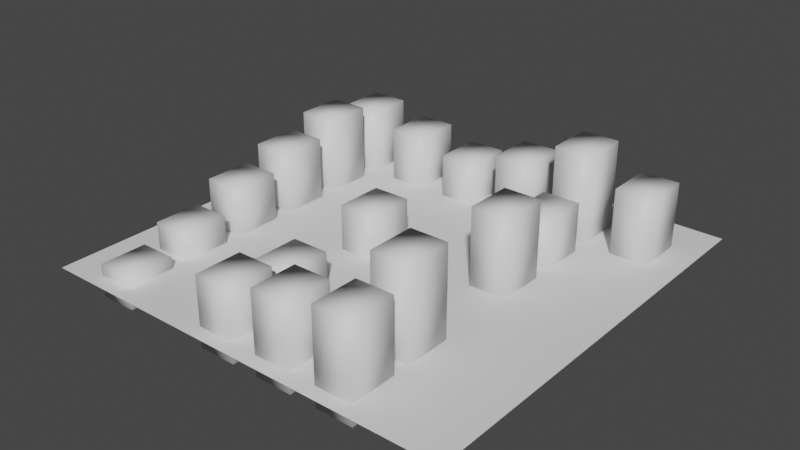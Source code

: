 # Source: PathRoomModel.blend  (saved by Blender 2.92.15; exported with 4.5.12 LTS)
import bpy
from mathutils import Matrix  # noqa: F401  (used for matrix-valued properties, if any)

bpy.ops.wm.read_factory_settings(use_empty=True)
scene = bpy.context.scene
scene.name = 'Scene'

# ---- collections
col_collection = bpy.data.collections.new('Collection'); scene.collection.children.link(col_collection)

# ---- materials (node trees are filled in below, after node groups)
mat_floor = bpy.data.materials.new('Floor')
mat_floor.use_transparent_shadow = False
mat_lava = bpy.data.materials.new('Lava')
mat_lava.use_transparent_shadow = False

# ---- material node trees
mat_floor.use_nodes = True; mat_floor.node_tree.nodes.clear()
_N = mat_floor.node_tree.nodes; _L = mat_floor.node_tree.links
n0 = _N.new('ShaderNodeBsdfPrincipled'); n0.name = 'Principled BSDF'; n0.location = (10, 300)
n0.distribution = 'GGX'
n0.subsurface_method = 'BURLEY'
n0.inputs[3].default_value = 1.45
n0.inputs[27].default_value = (0.0, 0.0, 0.0, 1.0)
n0.inputs[28].default_value = 1.0
n1 = _N.new('ShaderNodeOutputMaterial'); n1.name = 'Material Output'; n1.location = (300, 300)
_L.new(n0.outputs[0], n1.inputs[0])
n1.is_active_output = True
mat_lava.use_nodes = True; mat_lava.node_tree.nodes.clear()
_N = mat_lava.node_tree.nodes; _L = mat_lava.node_tree.links
n0 = _N.new('ShaderNodeBsdfPrincipled'); n0.name = 'Principled BSDF'; n0.location = (10, 300)
n0.distribution = 'GGX'
n0.subsurface_method = 'BURLEY'
n0.inputs[3].default_value = 1.45
n0.inputs[27].default_value = (0.0, 0.0, 0.0, 1.0)
n0.inputs[28].default_value = 1.0
n1 = _N.new('ShaderNodeOutputMaterial'); n1.name = 'Material Output'; n1.location = (300, 300)
_L.new(n0.outputs[0], n1.inputs[0])
n1.is_active_output = True

# ---- world
world_world = bpy.data.worlds.new('World'); scene.world = world_world
world_world.use_nodes = True; world_world.node_tree.nodes.clear()
_N = world_world.node_tree.nodes; _L = world_world.node_tree.links
n0 = _N.new('ShaderNodeOutputWorld'); n0.name = 'World Output'; n0.location = (300, 300)
n1 = _N.new('ShaderNodeBackground'); n1.name = 'Background'; n1.location = (10, 300)
n1.inputs[0].default_value = (0.05088, 0.05088, 0.05088, 1.0)
_L.new(n1.outputs[0], n0.inputs[0])
n0.is_active_output = True
world_world.color = (0.05088, 0.05088, 0.05088)
world_world.use_sun_shadow = False
world_world.sun_shadow_jitter_overblur = 0.0

# ---- meshes
me_mesh = bpy.data.meshes.new('Mesh')
me_mesh.from_pydata([(4.198, 28.5, -3.197), (4.198, 28.5, 14.15), (12.97, 28.5, -3.197), (12.97, 28.5, 14.15), (12.97, 39.71, -3.197), (12.97, 39.71, 14.15), (4.198, 39.71, -3.197), (4.198, 39.71, 14.15)], [], [(2, 3, 1, 0), (4, 5, 3, 2), (6, 7, 5, 4), (0, 1, 7, 6), (3, 5, 7, 1), (4, 2, 0, 6)])
me_mesh.polygons.foreach_set('use_smooth', [True] * 6)
_uv = me_mesh.uv_layers.new(name='UVW')
_uv.uv.foreach_set('vector', [1.584, 0.9189, 1.584, 1.206, 1.438, 1.206, 1.438, 0.9189, 1.318, 0.914, 1.031, 0.914, 1.031, 0.7282, 1.318, 0.7282, 1.6, 0.2546, 1.6, 0.5421, 1.455, 0.5421, 1.455, 0.2546, 1.338, -0.8118, 1.051, -0.8118, 1.051, -0.9975, 1.338, -0.9975, -0.6942, 1.953, -0.6942, 1.767, -0.5487, 1.767, -0.5487, 1.953, 1.733, 1.807, 1.733, 1.621, 1.878, 1.621, 1.878, 1.807])
me_mesh.materials.append(mat_floor)
me_mesh.use_remesh_fix_poles = True
me_mesh.use_remesh_preserve_attributes = False
me_mesh.use_mirror_vertex_groups = False
me_mesh.update()
me_mesh.normals_split_custom_set([tuple(v) for v in zip(*[iter([0.5774, -0.5774, -0.5774, 0.5774, -0.5774, 0.5774, -0.5774, -0.5774, 0.5774, -0.5774, -0.5774, -0.5774, 0.5774, 0.5774, -0.5774, 0.5774, 0.5774, 0.5774, 0.5774, -0.5774, 0.5774, 0.5774, -0.5774, -0.5774, -0.5774, 0.5774, -0.5774, -0.5774, 0.5774, 0.5774, 0.5774, 0.5774, 0.5774, 0.5774, 0.5774, -0.5774, -0.5774, -0.5774, -0.5774, -0.5774, -0.5774, 0.5774, -0.5774, 0.5774, 0.5774, -0.5774, 0.5774, -0.5774, 0.5774, -0.5774, 0.5774, 0.5774, 0.5774, 0.5774, -0.5774, 0.5774, 0.5774, -0.5774, -0.5774, 0.5774, 0.5774, 0.5774, -0.5774, 0.5774, -0.5774, -0.5774, -0.5774, -0.5774, -0.5774, -0.5774, 0.5774, -0.5774])] * 3)])
me_mesh_001 = bpy.data.meshes.new('Mesh.001')
me_mesh_001.from_pydata([(-10.65, -6.553, -7.317), (-10.65, -6.553, 10.38), (-1.874, -6.553, -7.317), (-1.874, -6.553, 10.38), (-1.874, 4.651, -7.317), (-1.874, 4.651, 10.38), (-10.65, 4.651, -7.317), (-10.65, 4.651, 10.38)], [], [(2, 3, 1, 0), (4, 5, 3, 2), (6, 7, 5, 4), (0, 1, 7, 6), (3, 5, 7, 1), (4, 2, 0, 6)])
me_mesh_001.polygons.foreach_set('use_smooth', [True] * 6)
_uv = me_mesh_001.uv_layers.new(name='UVW')
_uv.uv.foreach_set('vector', [0.9626, 1.556, 0.6693, 1.556, 0.6693, 1.41, 0.9626, 1.41, 1.304, -0.04854, 1.01, -0.04854, 1.01, -0.2343, 1.304, -0.2343, 1.581, 1.426, 1.288, 1.426, 1.288, 1.28, 1.581, 1.28, 1.196, -0.04362, 1.196, 0.2496, 1.01, 0.2496, 1.01, -0.04362, 1.733, 1.616, 1.733, 1.431, 1.878, 1.431, 1.878, 1.616, 1.751, 0.4452, 1.751, 0.6309, 1.605, 0.6309, 1.605, 0.4452])
me_mesh_001.materials.append(mat_floor)
me_mesh_001.use_remesh_fix_poles = True
me_mesh_001.use_remesh_preserve_attributes = False
me_mesh_001.use_mirror_vertex_groups = False
me_mesh_001.update()
me_mesh_001.normals_split_custom_set([tuple(v) for v in zip(*[iter([0.5774, -0.5774, -0.5774, 0.5774, -0.5774, 0.5774, -0.5774, -0.5774, 0.5774, -0.5774, -0.5774, -0.5774, 0.5774, 0.5774, -0.5774, 0.5774, 0.5774, 0.5774, 0.5774, -0.5774, 0.5774, 0.5774, -0.5774, -0.5774, -0.5774, 0.5774, -0.5774, -0.5774, 0.5774, 0.5774, 0.5774, 0.5774, 0.5774, 0.5774, 0.5774, -0.5774, -0.5774, -0.5774, -0.5774, -0.5774, -0.5774, 0.5774, -0.5774, 0.5774, 0.5774, -0.5774, 0.5774, -0.5774, 0.5774, -0.5774, 0.5774, 0.5774, 0.5774, 0.5774, -0.5774, 0.5774, 0.5774, -0.5774, -0.5774, 0.5774, 0.5774, 0.5774, -0.5774, 0.5774, -0.5774, -0.5774, -0.5774, -0.5774, -0.5774, -0.5774, 0.5774, -0.5774])] * 3)])
me_mesh_002 = bpy.data.meshes.new('Mesh.002')
me_mesh_002.from_pydata([(19.48, 13.49, -5.08), (19.48, 13.49, 11.28), (28.26, 13.49, -5.08), (28.26, 13.49, 11.28), (28.26, 24.69, -5.08), (28.26, 24.69, 11.28), (19.48, 24.69, -5.08), (19.48, 24.69, 11.28)], [], [(2, 3, 1, 0), (4, 5, 3, 2), (6, 7, 5, 4), (0, 1, 7, 6), (3, 5, 7, 1), (4, 2, 0, 6)])
me_mesh_002.polygons.foreach_set('use_smooth', [True] * 6)
_uv = me_mesh_002.uv_layers.new(name='UVW')
_uv.uv.foreach_set('vector', [1.607, -0.6156, 1.607, -0.3445, 1.462, -0.3445, 1.462, -0.6156, 1.051, -0.8069, 1.322, -0.8069, 1.322, -0.6212, 1.051, -0.6212, 1.602, -0.04362, 1.602, 0.2275, 1.456, 0.2275, 1.456, -0.04362, -0.9931, 1.195, -0.722, 1.195, -0.722, 1.381, -0.9931, 1.381, 1.582, 1.838, 1.582, 1.653, 1.728, 1.653, 1.728, 1.838, -0.0008638, 1.197, -0.0008638, 1.382, -0.1463, 1.382, -0.1463, 1.197])
me_mesh_002.materials.append(mat_floor)
me_mesh_002.use_remesh_fix_poles = True
me_mesh_002.use_remesh_preserve_attributes = False
me_mesh_002.use_mirror_vertex_groups = False
me_mesh_002.update()
me_mesh_002.normals_split_custom_set([tuple(v) for v in zip(*[iter([0.5774, -0.5774, -0.5774, 0.5774, -0.5774, 0.5774, -0.5774, -0.5774, 0.5774, -0.5774, -0.5774, -0.5774, 0.5774, 0.5774, -0.5774, 0.5774, 0.5774, 0.5774, 0.5774, -0.5774, 0.5774, 0.5774, -0.5774, -0.5774, -0.5774, 0.5774, -0.5774, -0.5774, 0.5774, 0.5774, 0.5774, 0.5774, 0.5774, 0.5774, 0.5774, -0.5774, -0.5774, -0.5774, -0.5774, -0.5774, -0.5774, 0.5774, -0.5774, 0.5774, 0.5774, -0.5774, 0.5774, -0.5774, 0.5774, -0.5774, 0.5774, 0.5774, 0.5774, 0.5774, -0.5774, 0.5774, 0.5774, -0.5774, -0.5774, 0.5774, 0.5774, 0.5774, -0.5774, 0.5774, -0.5774, -0.5774, -0.5774, -0.5774, -0.5774, -0.5774, 0.5774, -0.5774])] * 3)])
me_mesh_003 = bpy.data.meshes.new('Mesh.003')
me_mesh_003.from_pydata([(19.48, -31.66, -5.232), (19.48, -31.66, 20.5), (28.26, -31.66, -5.232), (28.26, -31.66, 20.5), (28.26, -20.45, -5.232), (28.26, -20.45, 20.5), (19.48, -20.45, -5.232), (19.48, -20.45, 20.5)], [], [(2, 3, 1, 0), (4, 5, 3, 2), (6, 7, 5, 4), (0, 1, 7, 6), (3, 5, 7, 1), (4, 2, 0, 6)])
me_mesh_003.polygons.foreach_set('use_smooth', [True] * 6)
_uv = me_mesh_003.uv_layers.new(name='UVW')
_uv.uv.foreach_set('vector', [0.3422, 1.091, 0.3422, 0.6649, 0.4877, 0.6649, 0.4877, 1.091, 0.8551, -0.9975, 0.8551, -0.571, 0.6693, -0.571, 0.6693, -0.9975, 1.005, -0.6156, 1.005, -0.1891, 0.86, -0.1891, 0.86, -0.6156, 0.6693, 0.7233, 0.6693, 0.2968, 0.8551, 0.2968, 0.8551, 0.7233, 1.737, 1.423, 1.737, 1.237, 1.882, 1.237, 1.882, 1.423, 1.734, 0.9189, 1.734, 1.105, 1.589, 1.105, 1.589, 0.9189])
me_mesh_003.materials.append(mat_floor)
me_mesh_003.use_remesh_fix_poles = True
me_mesh_003.use_remesh_preserve_attributes = False
me_mesh_003.use_mirror_vertex_groups = False
me_mesh_003.update()
me_mesh_003.normals_split_custom_set([tuple(v) for v in zip(*[iter([0.5774, -0.5774, -0.5774, 0.5774, -0.5774, 0.5774, -0.5774, -0.5774, 0.5774, -0.5774, -0.5774, -0.5774, 0.5774, 0.5774, -0.5774, 0.5774, 0.5774, 0.5774, 0.5774, -0.5774, 0.5774, 0.5774, -0.5774, -0.5774, -0.5774, 0.5774, -0.5774, -0.5774, 0.5774, 0.5774, 0.5774, 0.5774, 0.5774, 0.5774, 0.5774, -0.5774, -0.5774, -0.5774, -0.5774, -0.5774, -0.5774, 0.5774, -0.5774, 0.5774, 0.5774, -0.5774, 0.5774, -0.5774, 0.5774, -0.5774, 0.5774, 0.5774, 0.5774, 0.5774, -0.5774, 0.5774, 0.5774, -0.5774, -0.5774, 0.5774, 0.5774, 0.5774, -0.5774, 0.5774, -0.5774, -0.5774, -0.5774, -0.5774, -0.5774, -0.5774, 0.5774, -0.5774])] * 3)])
me_mesh_004 = bpy.data.meshes.new('Mesh.004')
me_mesh_004.from_pydata([(-10.65, -31.75, -5.023), (-10.65, -31.75, 8.083), (-1.874, -31.75, -5.023), (-1.874, -31.75, 8.083), (-1.874, -20.55, -5.023), (-1.874, -20.55, 8.083), (-10.65, -20.55, -5.023), (-10.65, -20.55, 8.083)], [], [(2, 3, 1, 0), (4, 5, 3, 2), (6, 7, 5, 4), (0, 1, 7, 6), (3, 5, 7, 1), (4, 2, 0, 6)])
me_mesh_004.polygons.foreach_set('use_smooth', [True] * 6)
_uv = me_mesh_004.uv_layers.new(name='UVW')
_uv.uv.foreach_set('vector', [0.6693, 1.561, 0.8866, 1.561, 0.8866, 1.706, 0.6693, 1.706, 1.56, -0.8118, 1.343, -0.8118, 1.343, -0.9975, 1.56, -0.9975, 1.728, 1.431, 1.728, 1.648, 1.582, 1.648, 1.582, 1.431, -0.6942, 1.386, -0.477, 1.386, -0.477, 1.572, -0.6942, 1.572, 1.843, -0.1131, 1.843, -0.2988, 1.989, -0.2988, 1.989, -0.1131, 1.762, -0.4299, 1.762, -0.6156, 1.908, -0.6156, 1.908, -0.4299])
me_mesh_004.materials.append(mat_floor)
me_mesh_004.use_remesh_fix_poles = True
me_mesh_004.use_remesh_preserve_attributes = False
me_mesh_004.use_mirror_vertex_groups = False
me_mesh_004.update()
me_mesh_004.normals_split_custom_set([tuple(v) for v in zip(*[iter([0.5774, -0.5774, -0.5774, 0.5774, -0.5774, 0.5774, -0.5774, -0.5774, 0.5774, -0.5774, -0.5774, -0.5774, 0.5774, 0.5774, -0.5774, 0.5774, 0.5774, 0.5774, 0.5774, -0.5774, 0.5774, 0.5774, -0.5774, -0.5774, -0.5774, 0.5774, -0.5774, -0.5774, 0.5774, 0.5774, 0.5774, 0.5774, 0.5774, 0.5774, 0.5774, -0.5774, -0.5774, -0.5774, -0.5774, -0.5774, -0.5774, 0.5774, -0.5774, 0.5774, 0.5774, -0.5774, 0.5774, -0.5774, 0.5774, -0.5774, 0.5774, 0.5774, 0.5774, 0.5774, -0.5774, 0.5774, 0.5774, -0.5774, -0.5774, 0.5774, 0.5774, 0.5774, -0.5774, 0.5774, -0.5774, -0.5774, -0.5774, -0.5774, -0.5774, -0.5774, 0.5774, -0.5774])] * 3)])
me_mesh_005 = bpy.data.meshes.new('Mesh.005')
me_mesh_005.from_pydata([(-10.56, -46.71, -5.016), (-10.56, -46.71, 11.27), (-1.779, -46.71, -5.016), (-1.779, -46.71, 11.27), (-1.779, -35.51, -5.016), (-1.779, -35.51, 11.27), (-10.56, -35.51, -5.016), (-10.56, -35.51, 11.27)], [], [(2, 3, 1, 0), (4, 5, 3, 2), (6, 7, 5, 4), (0, 1, 7, 6), (3, 5, 7, 1), (4, 2, 0, 6)])
me_mesh_005.polygons.foreach_set('use_smooth', [True] * 6)
_uv = me_mesh_005.uv_layers.new(name='UVW')
_uv.uv.foreach_set('vector', [0.6121, 1.623, 0.3422, 1.623, 0.3422, 1.478, 0.6121, 1.478, -0.4212, 1.197, -0.1513, 1.197, -0.1513, 1.382, -0.4212, 1.382, 0.2753, 1.663, 0.005398, 1.663, 0.005398, 1.518, 0.2753, 1.518, -0.717, 1.195, -0.4472, 1.195, -0.4472, 1.381, -0.717, 1.381, 1.771, -0.6212, 1.771, -0.8069, 1.917, -0.8069, 1.917, -0.6212, 1.037, 1.561, 1.037, 1.746, 0.8915, 1.746, 0.8915, 1.561])
me_mesh_005.materials.append(mat_floor)
me_mesh_005.use_remesh_fix_poles = True
me_mesh_005.use_remesh_preserve_attributes = False
me_mesh_005.use_mirror_vertex_groups = False
me_mesh_005.update()
me_mesh_005.normals_split_custom_set([tuple(v) for v in zip(*[iter([0.5774, -0.5774, -0.5774, 0.5774, -0.5774, 0.5774, -0.5774, -0.5774, 0.5774, -0.5774, -0.5774, -0.5774, 0.5774, 0.5774, -0.5774, 0.5774, 0.5774, 0.5774, 0.5774, -0.5774, 0.5774, 0.5774, -0.5774, -0.5774, -0.5774, 0.5774, -0.5774, -0.5774, 0.5774, 0.5774, 0.5774, 0.5774, 0.5774, 0.5774, 0.5774, -0.5774, -0.5774, -0.5774, -0.5774, -0.5774, -0.5774, 0.5774, -0.5774, 0.5774, 0.5774, -0.5774, 0.5774, -0.5774, 0.5774, -0.5774, 0.5774, 0.5774, 0.5774, 0.5774, -0.5774, 0.5774, 0.5774, -0.5774, -0.5774, 0.5774, 0.5774, 0.5774, -0.5774, 0.5774, -0.5774, -0.5774, -0.5774, -0.5774, -0.5774, -0.5774, 0.5774, -0.5774])] * 3)])
me_mesh_006 = bpy.data.meshes.new('Mesh.006')
me_mesh_006.from_pydata([(4.457, -46.71, -5.019), (4.457, -46.71, 13.98), (13.23, -46.71, -5.019), (13.23, -46.71, 13.98), (13.23, -35.51, -5.019), (13.23, -35.51, 13.98), (4.457, -35.51, -5.019), (4.457, -35.51, 13.98)], [], [(2, 3, 1, 0), (4, 5, 3, 2), (6, 7, 5, 4), (0, 1, 7, 6), (3, 5, 7, 1), (4, 2, 0, 6)])
me_mesh_006.polygons.foreach_set('use_smooth', [True] * 6)
_uv = me_mesh_006.uv_layers.new(name='UVW')
_uv.uv.foreach_set('vector', [0.3203, 1.513, 0.005398, 1.513, 0.005398, 1.367, 0.3203, 1.367, 0.9843, 1.105, 0.6693, 1.105, 0.6693, 0.9189, 0.9843, 0.9189, 1.457, -0.6156, 1.457, -0.3007, 1.311, -0.3007, 1.311, -0.6156, 0.3373, 1.212, 0.02236, 1.212, 0.02236, 1.026, 0.3373, 1.026, 0.1558, 1.854, 0.1558, 1.668, 0.3013, 1.668, 0.3013, 1.854, 0.4877, 1.628, 0.4877, 1.814, 0.3422, 1.814, 0.3422, 1.628])
me_mesh_006.materials.append(mat_floor)
me_mesh_006.use_remesh_fix_poles = True
me_mesh_006.use_remesh_preserve_attributes = False
me_mesh_006.use_mirror_vertex_groups = False
me_mesh_006.update()
me_mesh_006.normals_split_custom_set([tuple(v) for v in zip(*[iter([0.5774, -0.5774, -0.5774, 0.5774, -0.5774, 0.5774, -0.5774, -0.5774, 0.5774, -0.5774, -0.5774, -0.5774, 0.5774, 0.5774, -0.5774, 0.5774, 0.5774, 0.5774, 0.5774, -0.5774, 0.5774, 0.5774, -0.5774, -0.5774, -0.5774, 0.5774, -0.5774, -0.5774, 0.5774, 0.5774, 0.5774, 0.5774, 0.5774, 0.5774, 0.5774, -0.5774, -0.5774, -0.5774, -0.5774, -0.5774, -0.5774, 0.5774, -0.5774, 0.5774, 0.5774, -0.5774, 0.5774, -0.5774, 0.5774, -0.5774, 0.5774, 0.5774, 0.5774, 0.5774, -0.5774, 0.5774, 0.5774, -0.5774, -0.5774, 0.5774, 0.5774, 0.5774, -0.5774, 0.5774, -0.5774, -0.5774, -0.5774, -0.5774, -0.5774, -0.5774, 0.5774, -0.5774])] * 3)])
me_mesh_007 = bpy.data.meshes.new('Mesh.007')
me_mesh_007.from_pydata([(19.48, -46.71, -4.964), (19.48, -46.71, 16.54), (28.26, -46.71, -4.964), (28.26, -46.71, 16.54), (28.26, -35.51, -4.964), (28.26, -35.51, 16.54), (19.48, -35.51, -4.964), (19.48, -35.51, 16.54)], [], [(2, 3, 1, 0), (4, 5, 3, 2), (6, 7, 5, 4), (0, 1, 7, 6), (3, 5, 7, 1), (4, 2, 0, 6)])
me_mesh_007.polygons.foreach_set('use_smooth', [True] * 6)
_uv = me_mesh_007.uv_layers.new(name='UVW')
_uv.uv.foreach_set('vector', [1.306, -0.6156, 1.306, -0.2593, 1.161, -0.2593, 1.161, -0.6156, 0.3373, 0.6649, 0.3373, 1.021, 0.1516, 1.021, 0.1516, 0.6649, 1.434, 0.9189, 1.434, 1.275, 1.288, 1.275, 1.288, 0.9189, 0.6693, 0.7282, 1.026, 0.7282, 1.026, 0.914, 0.6693, 0.914, 1.739, 1.105, 1.739, 0.9189, 1.885, 0.9189, 1.885, 1.105, 1.751, 0.2546, 1.751, 0.4403, 1.605, 0.4403, 1.605, 0.2546])
me_mesh_007.materials.append(mat_floor)
me_mesh_007.use_remesh_fix_poles = True
me_mesh_007.use_remesh_preserve_attributes = False
me_mesh_007.use_mirror_vertex_groups = False
me_mesh_007.update()
me_mesh_007.normals_split_custom_set([tuple(v) for v in zip(*[iter([0.5774, -0.5774, -0.5774, 0.5774, -0.5774, 0.5774, -0.5774, -0.5774, 0.5774, -0.5774, -0.5774, -0.5774, 0.5774, 0.5774, -0.5774, 0.5774, 0.5774, 0.5774, 0.5774, -0.5774, 0.5774, 0.5774, -0.5774, -0.5774, -0.5774, 0.5774, -0.5774, -0.5774, 0.5774, 0.5774, 0.5774, 0.5774, 0.5774, 0.5774, 0.5774, -0.5774, -0.5774, -0.5774, -0.5774, -0.5774, -0.5774, 0.5774, -0.5774, 0.5774, 0.5774, -0.5774, 0.5774, -0.5774, 0.5774, -0.5774, 0.5774, 0.5774, 0.5774, 0.5774, -0.5774, 0.5774, 0.5774, -0.5774, -0.5774, 0.5774, 0.5774, 0.5774, -0.5774, 0.5774, -0.5774, -0.5774, -0.5774, -0.5774, -0.5774, -0.5774, 0.5774, -0.5774])] * 3)])
me_mesh_008 = bpy.data.meshes.new('Mesh.008')
me_mesh_008.from_pydata([(19.48, -1.543, -5.074), (19.48, -1.543, 17.67), (28.26, -1.543, -5.074), (28.26, -1.543, 17.67), (28.26, 9.661, -5.074), (28.26, 9.661, 17.67), (19.48, 9.661, -5.074), (19.48, 9.661, 17.67)], [], [(2, 3, 1, 0), (4, 5, 3, 2), (6, 7, 5, 4), (0, 1, 7, 6), (3, 5, 7, 1), (4, 2, 0, 6)])
me_mesh_008.polygons.foreach_set('use_smooth', [True] * 6)
_uv = me_mesh_008.uv_layers.new(name='UVW')
_uv.uv.foreach_set('vector', [-0.04414, 1.192, -0.4212, 1.192, -0.4212, 1.046, -0.04414, 1.046, -0.9931, 0.6649, -0.6161, 0.6649, -0.6161, 0.8506, -0.9931, 0.8506, 1.046, 1.255, 0.6693, 1.255, 0.6693, 1.11, 1.046, 1.11, 1.046, -0.9975, 1.046, -0.6205, 0.86, -0.6205, 0.86, -0.9975, 1.565, -0.8118, 1.565, -0.9975, 1.711, -0.9975, 1.711, -0.8118, 1.434, 1.581, 1.434, 1.767, 1.288, 1.767, 1.288, 1.581])
me_mesh_008.materials.append(mat_floor)
me_mesh_008.use_remesh_fix_poles = True
me_mesh_008.use_remesh_preserve_attributes = False
me_mesh_008.use_mirror_vertex_groups = False
me_mesh_008.update()
me_mesh_008.normals_split_custom_set([tuple(v) for v in zip(*[iter([0.5774, -0.5774, -0.5774, 0.5774, -0.5774, 0.5774, -0.5774, -0.5774, 0.5774, -0.5774, -0.5774, -0.5774, 0.5774, 0.5774, -0.5774, 0.5774, 0.5774, 0.5774, 0.5774, -0.5774, 0.5774, 0.5774, -0.5774, -0.5774, -0.5774, 0.5774, -0.5774, -0.5774, 0.5774, 0.5774, 0.5774, 0.5774, 0.5774, 0.5774, 0.5774, -0.5774, -0.5774, -0.5774, -0.5774, -0.5774, -0.5774, 0.5774, -0.5774, 0.5774, 0.5774, -0.5774, 0.5774, -0.5774, 0.5774, -0.5774, 0.5774, 0.5774, 0.5774, 0.5774, -0.5774, 0.5774, 0.5774, -0.5774, -0.5774, 0.5774, 0.5774, 0.5774, -0.5774, 0.5774, -0.5774, -0.5774, -0.5774, -0.5774, -0.5774, -0.5774, 0.5774, -0.5774])] * 3)])
me_mesh_009 = bpy.data.meshes.new('Mesh.009')
me_mesh_009.from_pydata([(34.36, 28.5, -5.005), (34.36, 28.5, 15.02), (43.13, 28.5, -5.005), (43.13, 28.5, 15.02), (43.13, 39.71, -5.005), (43.13, 39.71, 15.02), (34.36, 39.71, -5.005), (34.36, 39.71, 15.02)], [], [(2, 3, 1, 0), (4, 5, 3, 2), (6, 7, 5, 4), (0, 1, 7, 6), (3, 5, 7, 1), (4, 2, 0, 6)])
me_mesh_009.polygons.foreach_set('use_smooth', [True] * 6)
_uv = me_mesh_009.uv_layers.new(name='UVW')
_uv.uv.foreach_set('vector', [1.001, 1.405, 0.6693, 1.405, 0.6693, 1.26, 1.001, 1.26, -0.4261, 0.8555, -0.4261, 1.187, -0.6118, 1.187, -0.6118, 0.8555, 0.3373, 1.362, 0.005398, 1.362, 0.005398, 1.217, 0.3373, 1.217, -0.4212, 0.8555, -0.08927, 0.8555, -0.08927, 1.041, -0.4212, 1.041, 0.8915, 1.937, 0.8915, 1.751, 1.037, 1.751, 1.037, 1.937, 1.707, 0.8494, 1.707, 0.6637, 1.853, 0.6637, 1.853, 0.8494])
me_mesh_009.materials.append(mat_floor)
me_mesh_009.use_remesh_fix_poles = True
me_mesh_009.use_remesh_preserve_attributes = False
me_mesh_009.use_mirror_vertex_groups = False
me_mesh_009.update()
me_mesh_009.normals_split_custom_set([tuple(v) for v in zip(*[iter([0.5774, -0.5774, -0.5774, 0.5774, -0.5774, 0.5774, -0.5774, -0.5774, 0.5774, -0.5774, -0.5774, -0.5774, 0.5774, 0.5774, -0.5774, 0.5774, 0.5774, 0.5774, 0.5774, -0.5774, 0.5774, 0.5774, -0.5774, -0.5774, -0.5774, 0.5774, -0.5774, -0.5774, 0.5774, 0.5774, 0.5774, 0.5774, 0.5774, 0.5774, 0.5774, -0.5774, -0.5774, -0.5774, -0.5774, -0.5774, -0.5774, 0.5774, -0.5774, 0.5774, 0.5774, -0.5774, 0.5774, -0.5774, 0.5774, -0.5774, 0.5774, 0.5774, 0.5774, 0.5774, -0.5774, 0.5774, 0.5774, -0.5774, -0.5774, 0.5774, 0.5774, 0.5774, -0.5774, 0.5774, -0.5774, -0.5774, -0.5774, -0.5774, -0.5774, -0.5774, 0.5774, -0.5774])] * 3)])
me_mesh_010 = bpy.data.meshes.new('Mesh.010')
me_mesh_010.from_pydata([(19.29, 28.5, -5.232), (19.29, 28.5, 20.5), (28.07, 28.5, -5.232), (28.07, 28.5, 20.5), (28.07, 39.71, -5.232), (28.07, 39.71, 20.5), (19.29, 39.71, -5.232), (19.29, 39.71, 20.5)], [], [(2, 3, 1, 0), (4, 5, 3, 2), (6, 7, 5, 4), (0, 1, 7, 6), (3, 5, 7, 1), (4, 2, 0, 6)])
me_mesh_010.polygons.foreach_set('use_smooth', [True] * 6)
_uv = me_mesh_010.uv_layers.new(name='UVW')
_uv.uv.foreach_set('vector', [0.86, 0.6738, 0.86, 0.2473, 1.005, 0.2473, 1.005, 0.6738, 0.8551, -0.5661, 0.8551, -0.1396, 0.6693, -0.1396, 0.6693, -0.5661, 1.005, -0.1842, 1.005, 0.2424, 0.86, 0.2424, 0.86, -0.1842, 0.6693, 0.2919, 0.6693, -0.1346, 0.8551, -0.1346, 0.8551, 0.2919, 1.756, 0.4403, 1.756, 0.2546, 1.901, 0.2546, 1.901, 0.4403, 1.197, 1.64, 1.197, 1.826, 1.051, 1.826, 1.051, 1.64])
me_mesh_010.materials.append(mat_floor)
me_mesh_010.use_remesh_fix_poles = True
me_mesh_010.use_remesh_preserve_attributes = False
me_mesh_010.use_mirror_vertex_groups = False
me_mesh_010.update()
me_mesh_010.normals_split_custom_set([tuple(v) for v in zip(*[iter([0.5774, -0.5774, -0.5774, 0.5774, -0.5774, 0.5774, -0.5774, -0.5774, 0.5774, -0.5774, -0.5774, -0.5774, 0.5774, 0.5774, -0.5774, 0.5774, 0.5774, 0.5774, 0.5774, -0.5774, 0.5774, 0.5774, -0.5774, -0.5774, -0.5774, 0.5774, -0.5774, -0.5774, 0.5774, 0.5774, 0.5774, 0.5774, 0.5774, 0.5774, 0.5774, -0.5774, -0.5774, -0.5774, -0.5774, -0.5774, -0.5774, 0.5774, -0.5774, 0.5774, 0.5774, -0.5774, 0.5774, -0.5774, 0.5774, -0.5774, 0.5774, 0.5774, 0.5774, 0.5774, -0.5774, 0.5774, 0.5774, -0.5774, -0.5774, 0.5774, 0.5774, 0.5774, -0.5774, 0.5774, -0.5774, -0.5774, -0.5774, -0.5774, -0.5774, -0.5774, 0.5774, -0.5774])] * 3)])
me_mesh_011 = bpy.data.meshes.new('Mesh.011')
me_mesh_011.from_pydata([(-10.73, 28.5, -5.106), (-10.73, 28.5, 9.992), (-1.952, 28.5, -5.106), (-1.952, 28.5, 9.992), (-1.952, 39.71, -5.106), (-1.952, 39.71, 9.992), (-10.73, 39.71, -5.106), (-10.73, 39.71, 9.992)], [], [(2, 3, 1, 0), (4, 5, 3, 2), (6, 7, 5, 4), (0, 1, 7, 6), (3, 5, 7, 1), (4, 2, 0, 6)])
me_mesh_011.polygons.foreach_set('use_smooth', [True] * 6)
_uv = me_mesh_011.uv_layers.new(name='UVW')
_uv.uv.foreach_set('vector', [1.702, 0.6637, 1.702, 0.914, 1.557, 0.914, 1.557, 0.6637, 0.5924, 1.473, 0.3422, 1.473, 0.3422, 1.287, 0.5924, 1.287, 1.688, -0.2988, 1.688, -0.04854, 1.542, -0.04854, 1.542, -0.2988, 1.201, -0.04362, 1.451, -0.04362, 1.451, 0.1421, 1.201, 0.1421, 1.716, -0.8118, 1.716, -0.9975, 1.861, -0.9975, 1.861, -0.8118, -0.5487, 1.577, -0.5487, 1.762, -0.6942, 1.762, -0.6942, 1.577])
me_mesh_011.materials.append(mat_floor)
me_mesh_011.use_remesh_fix_poles = True
me_mesh_011.use_remesh_preserve_attributes = False
me_mesh_011.use_mirror_vertex_groups = False
me_mesh_011.update()
me_mesh_011.normals_split_custom_set([tuple(v) for v in zip(*[iter([0.5774, -0.5774, -0.5774, 0.5774, -0.5774, 0.5774, -0.5774, -0.5774, 0.5774, -0.5774, -0.5774, -0.5774, 0.5774, 0.5774, -0.5774, 0.5774, 0.5774, 0.5774, 0.5774, -0.5774, 0.5774, 0.5774, -0.5774, -0.5774, -0.5774, 0.5774, -0.5774, -0.5774, 0.5774, 0.5774, 0.5774, 0.5774, 0.5774, 0.5774, 0.5774, -0.5774, -0.5774, -0.5774, -0.5774, -0.5774, -0.5774, 0.5774, -0.5774, 0.5774, 0.5774, -0.5774, 0.5774, -0.5774, 0.5774, -0.5774, 0.5774, 0.5774, 0.5774, 0.5774, -0.5774, 0.5774, 0.5774, -0.5774, -0.5774, 0.5774, 0.5774, 0.5774, -0.5774, 0.5774, -0.5774, -0.5774, -0.5774, -0.5774, -0.5774, -0.5774, 0.5774, -0.5774])] * 3)])
me_mesh_012 = bpy.data.meshes.new('Mesh.012')
me_mesh_012.from_pydata([(-25.74, 28.5, -5.084), (-25.74, 28.5, 12.65), (-16.96, 28.5, -5.084), (-16.96, 28.5, 12.65), (-16.96, 39.71, -5.084), (-16.96, 39.71, 12.65), (-25.74, 39.71, -5.084), (-25.74, 39.71, 12.65)], [], [(2, 3, 1, 0), (4, 5, 3, 2), (6, 7, 5, 4), (0, 1, 7, 6), (3, 5, 7, 1), (4, 2, 0, 6)])
me_mesh_012.polygons.foreach_set('use_smooth', [True] * 6)
_uv = me_mesh_012.uv_layers.new(name='UVW')
_uv.uv.foreach_set('vector', [-0.4212, 1.387, -0.1272, 1.387, -0.1272, 1.533, -0.4212, 1.533, 1.283, 1.105, 0.9892, 1.105, 0.9892, 0.9189, 1.283, 0.9189, -0.6991, 1.531, -0.9931, 1.531, -0.9931, 1.386, -0.6991, 1.386, 0.3422, 1.096, 0.6362, 1.096, 0.6362, 1.282, 0.3422, 1.282, -0.1874, 1.917, -0.1874, 1.731, -0.04191, 1.731, -0.04191, 1.917, -0.4212, 1.874, -0.4212, 1.688, -0.2757, 1.688, -0.2757, 1.874])
me_mesh_012.materials.append(mat_floor)
me_mesh_012.use_remesh_fix_poles = True
me_mesh_012.use_remesh_preserve_attributes = False
me_mesh_012.use_mirror_vertex_groups = False
me_mesh_012.update()
me_mesh_012.normals_split_custom_set([tuple(v) for v in zip(*[iter([0.5774, -0.5774, -0.5774, 0.5774, -0.5774, 0.5774, -0.5774, -0.5774, 0.5774, -0.5774, -0.5774, -0.5774, 0.5774, 0.5774, -0.5774, 0.5774, 0.5774, 0.5774, 0.5774, -0.5774, 0.5774, 0.5774, -0.5774, -0.5774, -0.5774, 0.5774, -0.5774, -0.5774, 0.5774, 0.5774, 0.5774, 0.5774, 0.5774, 0.5774, 0.5774, -0.5774, -0.5774, -0.5774, -0.5774, -0.5774, -0.5774, 0.5774, -0.5774, 0.5774, 0.5774, -0.5774, 0.5774, -0.5774, 0.5774, -0.5774, 0.5774, 0.5774, 0.5774, 0.5774, -0.5774, 0.5774, 0.5774, -0.5774, -0.5774, 0.5774, 0.5774, 0.5774, -0.5774, 0.5774, -0.5774, -0.5774, -0.5774, -0.5774, -0.5774, -0.5774, 0.5774, -0.5774])] * 3)])
me_mesh_013 = bpy.data.meshes.new('Mesh.013')
me_mesh_013.from_pydata([(-40.78, 28.5, -5.003), (-40.78, 28.5, 15.2), (-32.0, 28.5, -5.003), (-32.0, 28.5, 15.2), (-32.0, 39.71, -5.003), (-32.0, 39.71, 15.2), (-40.78, 39.71, -5.003), (-40.78, 39.71, 15.2)], [], [(2, 3, 1, 0), (4, 5, 3, 2), (6, 7, 5, 4), (0, 1, 7, 6), (3, 5, 7, 1), (4, 2, 0, 6)])
me_mesh_013.polygons.foreach_set('use_smooth', [True] * 6)
_uv = me_mesh_013.uv_layers.new(name='UVW')
_uv.uv.foreach_set('vector', [1.45, 0.2546, 1.45, 0.5894, 1.304, 0.5894, 1.304, 0.2546, -0.8073, 0.8555, -0.8073, 1.19, -0.9931, 1.19, -0.9931, 0.8555, 1.197, 1.11, 1.197, 1.444, 1.051, 1.444, 1.051, 1.11, -0.6167, 0.8555, -0.6167, 1.19, -0.8024, 1.19, -0.8024, 0.8555, 1.733, 1.998, 1.733, 1.812, 1.878, 1.812, 1.878, 1.998, 1.693, -0.1131, 1.693, -0.2988, 1.838, -0.2988, 1.838, -0.1131])
me_mesh_013.materials.append(mat_floor)
me_mesh_013.use_remesh_fix_poles = True
me_mesh_013.use_remesh_preserve_attributes = False
me_mesh_013.use_mirror_vertex_groups = False
me_mesh_013.update()
me_mesh_013.normals_split_custom_set([tuple(v) for v in zip(*[iter([0.5774, -0.5774, -0.5774, 0.5774, -0.5774, 0.5774, -0.5774, -0.5774, 0.5774, -0.5774, -0.5774, -0.5774, 0.5774, 0.5774, -0.5774, 0.5774, 0.5774, 0.5774, 0.5774, -0.5774, 0.5774, 0.5774, -0.5774, -0.5774, -0.5774, 0.5774, -0.5774, -0.5774, 0.5774, 0.5774, 0.5774, 0.5774, 0.5774, 0.5774, 0.5774, -0.5774, -0.5774, -0.5774, -0.5774, -0.5774, -0.5774, 0.5774, -0.5774, 0.5774, 0.5774, -0.5774, 0.5774, -0.5774, 0.5774, -0.5774, 0.5774, 0.5774, 0.5774, 0.5774, -0.5774, 0.5774, 0.5774, -0.5774, -0.5774, 0.5774, 0.5774, 0.5774, -0.5774, 0.5774, -0.5774, -0.5774, -0.5774, -0.5774, -0.5774, -0.5774, 0.5774, -0.5774])] * 3)])
me_mesh_014 = bpy.data.meshes.new('Mesh.014')
me_mesh_014.from_pydata([(-40.78, 13.48, -4.987), (-40.78, 13.48, 17.72), (-32.0, 13.48, -4.987), (-32.0, 13.48, 17.72), (-32.0, 24.69, -4.987), (-32.0, 24.69, 17.72), (-40.78, 24.69, -4.987), (-40.78, 24.69, 17.72)], [], [(2, 3, 1, 0), (4, 5, 3, 2), (6, 7, 5, 4), (0, 1, 7, 6), (3, 5, 7, 1), (4, 2, 0, 6)])
me_mesh_014.polygons.foreach_set('use_smooth', [True] * 6)
_uv = me_mesh_014.uv_layers.new(name='UVW')
_uv.uv.foreach_set('vector', [0.6381, 0.6649, 0.6381, 1.041, 0.4926, 1.041, 0.4926, 0.6649, -0.2347, 0.8506, -0.6111, 0.8506, -0.6111, 0.6649, -0.2347, 0.6649, 1.156, -0.6156, 1.156, -0.2392, 1.01, -0.2392, 1.01, -0.6156, -0.2298, 0.6649, 0.1466, 0.6649, 0.1466, 0.8506, -0.2298, 0.8506, 0.005398, 1.854, 0.005398, 1.668, 0.1509, 1.668, 0.1509, 1.854, 1.752, -0.04362, 1.752, 0.1421, 1.607, 0.1421, 1.607, -0.04362])
me_mesh_014.materials.append(mat_floor)
me_mesh_014.use_remesh_fix_poles = True
me_mesh_014.use_remesh_preserve_attributes = False
me_mesh_014.use_mirror_vertex_groups = False
me_mesh_014.update()
me_mesh_014.normals_split_custom_set([tuple(v) for v in zip(*[iter([0.5774, -0.5774, -0.5774, 0.5774, -0.5774, 0.5774, -0.5774, -0.5774, 0.5774, -0.5774, -0.5774, -0.5774, 0.5774, 0.5774, -0.5774, 0.5774, 0.5774, 0.5774, 0.5774, -0.5774, 0.5774, 0.5774, -0.5774, -0.5774, -0.5774, 0.5774, -0.5774, -0.5774, 0.5774, 0.5774, 0.5774, 0.5774, 0.5774, 0.5774, 0.5774, -0.5774, -0.5774, -0.5774, -0.5774, -0.5774, -0.5774, 0.5774, -0.5774, 0.5774, 0.5774, -0.5774, 0.5774, -0.5774, 0.5774, -0.5774, 0.5774, 0.5774, 0.5774, 0.5774, -0.5774, 0.5774, 0.5774, -0.5774, -0.5774, 0.5774, 0.5774, 0.5774, -0.5774, 0.5774, -0.5774, -0.5774, -0.5774, -0.5774, -0.5774, -0.5774, 0.5774, -0.5774])] * 3)])
me_mesh_015 = bpy.data.meshes.new('Mesh.015')
me_mesh_015.from_pydata([(-40.78, -1.553, -2.944), (-40.78, -1.553, 14.5), (-32.0, -1.553, -2.944), (-32.0, -1.553, 14.5), (-32.0, 9.651, -2.944), (-32.0, 9.651, 14.5), (-40.78, 9.651, -2.944), (-40.78, 9.651, 14.5)], [], [(2, 3, 1, 0), (4, 5, 3, 2), (6, 7, 5, 4), (0, 1, 7, 6), (3, 5, 7, 1), (4, 2, 0, 6)])
me_mesh_015.polygons.foreach_set('use_smooth', [True] * 6)
_uv = me_mesh_015.uv_layers.new(name='UVW')
_uv.uv.foreach_set('vector', [1.577, 1.576, 1.288, 1.576, 1.288, 1.431, 1.577, 1.431, 1.3, 0.4403, 1.01, 0.4403, 1.01, 0.2546, 1.3, 0.2546, 1.616, -0.6614, 1.327, -0.6614, 1.327, -0.8069, 1.616, -0.8069, 1.01, 0.4452, 1.3, 0.4452, 1.3, 0.6309, 1.01, 0.6309, 1.288, 1.957, 1.288, 1.772, 1.434, 1.772, 1.434, 1.957, 1.757, 0.1421, 1.757, -0.04362, 1.902, -0.04362, 1.902, 0.1421])
me_mesh_015.materials.append(mat_floor)
me_mesh_015.use_remesh_fix_poles = True
me_mesh_015.use_remesh_preserve_attributes = False
me_mesh_015.use_mirror_vertex_groups = False
me_mesh_015.update()
me_mesh_015.normals_split_custom_set([tuple(v) for v in zip(*[iter([0.5774, -0.5774, -0.5774, 0.5774, -0.5774, 0.5774, -0.5774, -0.5774, 0.5774, -0.5774, -0.5774, -0.5774, 0.5774, 0.5774, -0.5774, 0.5774, 0.5774, 0.5774, 0.5774, -0.5774, 0.5774, 0.5774, -0.5774, -0.5774, -0.5774, 0.5774, -0.5774, -0.5774, 0.5774, 0.5774, 0.5774, 0.5774, 0.5774, 0.5774, 0.5774, -0.5774, -0.5774, -0.5774, -0.5774, -0.5774, -0.5774, 0.5774, -0.5774, 0.5774, 0.5774, -0.5774, 0.5774, -0.5774, 0.5774, -0.5774, 0.5774, 0.5774, 0.5774, 0.5774, -0.5774, 0.5774, 0.5774, -0.5774, -0.5774, 0.5774, 0.5774, 0.5774, -0.5774, 0.5774, -0.5774, -0.5774, -0.5774, -0.5774, -0.5774, -0.5774, 0.5774, -0.5774])] * 3)])
me_mesh_016 = bpy.data.meshes.new('Mesh.016')
me_mesh_016.from_pydata([(-40.78, -16.56, -2.684), (-40.78, -16.56, 11.12), (-32.0, -16.56, -2.684), (-32.0, -16.56, 11.12), (-32.0, -5.36, -2.684), (-32.0, -5.36, 11.12), (-40.78, -5.36, -2.684), (-40.78, -5.36, 11.12)], [], [(2, 3, 1, 0), (4, 5, 3, 2), (6, 7, 5, 4), (0, 1, 7, 6), (3, 5, 7, 1), (4, 2, 0, 6)])
me_mesh_016.polygons.foreach_set('use_smooth', [True] * 6)
_uv = me_mesh_016.uv_layers.new(name='UVW')
_uv.uv.foreach_set('vector', [0.1445, 1.001, -0.08435, 1.001, -0.08435, 0.8555, 0.1445, 0.8555, 1.537, -0.04854, 1.309, -0.04854, 1.309, -0.2343, 1.537, -0.2343, -0.1923, 1.683, -0.4212, 1.683, -0.4212, 1.538, -0.1923, 1.538, 1.323, 0.7282, 1.552, 0.7282, 1.552, 0.914, 1.323, 0.914, 0.6693, 1.897, 0.6693, 1.711, 0.8148, 1.711, 0.8148, 1.897, 1.757, -0.6156, 1.757, -0.4299, 1.612, -0.4299, 1.612, -0.6156])
me_mesh_016.materials.append(mat_floor)
me_mesh_016.use_remesh_fix_poles = True
me_mesh_016.use_remesh_preserve_attributes = False
me_mesh_016.use_mirror_vertex_groups = False
me_mesh_016.update()
me_mesh_016.normals_split_custom_set([tuple(v) for v in zip(*[iter([0.5774, -0.5774, -0.5774, 0.5774, -0.5774, 0.5774, -0.5774, -0.5774, 0.5774, -0.5774, -0.5774, -0.5774, 0.5774, 0.5774, -0.5774, 0.5774, 0.5774, 0.5774, 0.5774, -0.5774, 0.5774, 0.5774, -0.5774, -0.5774, -0.5774, 0.5774, -0.5774, -0.5774, 0.5774, 0.5774, 0.5774, 0.5774, 0.5774, 0.5774, 0.5774, -0.5774, -0.5774, -0.5774, -0.5774, -0.5774, -0.5774, 0.5774, -0.5774, 0.5774, 0.5774, -0.5774, 0.5774, -0.5774, 0.5774, -0.5774, 0.5774, 0.5774, 0.5774, 0.5774, -0.5774, 0.5774, 0.5774, -0.5774, -0.5774, 0.5774, 0.5774, 0.5774, -0.5774, 0.5774, -0.5774, -0.5774, -0.5774, -0.5774, -0.5774, -0.5774, 0.5774, -0.5774])] * 3)])
me_mesh_017 = bpy.data.meshes.new('Mesh.017')
me_mesh_017.from_pydata([(-40.78, -31.61, -5.06), (-40.78, -31.61, 6.332), (-32.0, -31.61, -5.06), (-32.0, -31.61, 6.332), (-32.0, -20.4, -5.06), (-32.0, -20.4, 6.332), (-40.78, -20.4, -5.06), (-40.78, -20.4, 6.332)], [], [(2, 3, 1, 0), (4, 5, 3, 2), (6, 7, 5, 4), (0, 1, 7, 6), (3, 5, 7, 1), (4, 2, 0, 6)])
me_mesh_017.polygons.foreach_set('use_smooth', [True] * 6)
_uv = me_mesh_017.uv_layers.new(name='UVW')
_uv.uv.foreach_set('vector', [1.732, 1.237, 1.732, 1.426, 1.586, 1.426, 1.586, 1.237, 1.051, 1.449, 1.24, 1.449, 1.24, 1.635, 1.051, 1.635, -0.04191, 1.538, -0.04191, 1.726, -0.1874, 1.726, -0.1874, 1.538, -0.9931, 1.536, -0.8043, 1.536, -0.8043, 1.722, -0.9931, 1.722, 1.756, 0.6309, 1.756, 0.4452, 1.901, 0.4452, 1.901, 0.6309, 1.766, -0.8069, 1.766, -0.6212, 1.621, -0.6212, 1.621, -0.8069])
me_mesh_017.materials.append(mat_floor)
me_mesh_017.use_remesh_fix_poles = True
me_mesh_017.use_remesh_preserve_attributes = False
me_mesh_017.use_mirror_vertex_groups = False
me_mesh_017.update()
me_mesh_017.normals_split_custom_set([tuple(v) for v in zip(*[iter([0.5774, -0.5774, -0.5774, 0.5774, -0.5774, 0.5774, -0.5774, -0.5774, 0.5774, -0.5774, -0.5774, -0.5774, 0.5774, 0.5774, -0.5774, 0.5774, 0.5774, 0.5774, 0.5774, -0.5774, 0.5774, 0.5774, -0.5774, -0.5774, -0.5774, 0.5774, -0.5774, -0.5774, 0.5774, 0.5774, 0.5774, 0.5774, 0.5774, 0.5774, 0.5774, -0.5774, -0.5774, -0.5774, -0.5774, -0.5774, -0.5774, 0.5774, -0.5774, 0.5774, 0.5774, -0.5774, 0.5774, -0.5774, 0.5774, -0.5774, 0.5774, 0.5774, 0.5774, 0.5774, -0.5774, 0.5774, 0.5774, -0.5774, -0.5774, 0.5774, 0.5774, 0.5774, -0.5774, 0.5774, -0.5774, -0.5774, -0.5774, -0.5774, -0.5774, -0.5774, 0.5774, -0.5774])] * 3)])
me_mesh_018 = bpy.data.meshes.new('Mesh.018')
me_mesh_018.from_pydata([(-40.78, -46.61, -5.028), (-40.78, -46.61, 2.581), (-32.0, -46.61, -5.028), (-32.0, -46.61, 2.581), (-32.0, -35.41, -5.028), (-32.0, -35.41, 2.581), (-40.78, -35.41, -5.028), (-40.78, -35.41, 2.581)], [], [(2, 3, 1, 0), (4, 5, 3, 2), (6, 7, 5, 4), (0, 1, 7, 6), (3, 5, 7, 1), (4, 2, 0, 6)])
me_mesh_018.polygons.foreach_set('use_smooth', [True] * 6)
_uv = me_mesh_018.uv_layers.new(name='UVW')
_uv.uv.foreach_set('vector', [1.565, 1.917, 1.438, 1.917, 1.438, 1.772, 1.565, 1.772, 1.438, 1.581, 1.565, 1.581, 1.565, 1.767, 1.438, 1.767, 0.3422, 1.819, 0.4683, 1.819, 0.4683, 1.964, 0.3422, 1.964, -0.8427, 1.727, -0.7165, 1.727, -0.7165, 1.913, -0.8427, 1.913, -0.9931, 1.913, -0.9931, 1.727, -0.8476, 1.727, -0.8476, 1.913, 0.6381, 1.628, 0.6381, 1.814, 0.4926, 1.814, 0.4926, 1.628])
me_mesh_018.materials.append(mat_floor)
me_mesh_018.use_remesh_fix_poles = True
me_mesh_018.use_remesh_preserve_attributes = False
me_mesh_018.use_mirror_vertex_groups = False
me_mesh_018.update()
me_mesh_018.normals_split_custom_set([tuple(v) for v in zip(*[iter([0.5774, -0.5774, -0.5774, 0.5774, -0.5774, 0.5774, -0.5774, -0.5774, 0.5774, -0.5774, -0.5774, -0.5774, 0.5774, 0.5774, -0.5773, 0.5774, 0.5773, 0.5774, 0.5774, -0.5774, 0.5774, 0.5774, -0.5774, -0.5774, -0.5774, 0.5774, -0.5773, -0.5774, 0.5773, 0.5774, 0.5774, 0.5773, 0.5774, 0.5774, 0.5774, -0.5773, -0.5774, -0.5774, -0.5774, -0.5774, -0.5774, 0.5774, -0.5774, 0.5773, 0.5774, -0.5774, 0.5774, -0.5773, 0.5774, -0.5774, 0.5774, 0.5774, 0.5773, 0.5774, -0.5774, 0.5773, 0.5774, -0.5774, -0.5774, 0.5774, 0.5774, 0.5774, -0.5773, 0.5774, -0.5774, -0.5774, -0.5774, -0.5774, -0.5774, -0.5774, 0.5774, -0.5773])] * 3)])
me_mesh_019 = bpy.data.meshes.new('Mesh.019')
me_mesh_019.from_pydata([(-50.0, -50.0, -0.1213), (50.0, -50.0, -0.1213), (-50.0, 50.0, -0.1213), (50.0, 50.0, -0.1213)], [], [(0, 1, 3, 2)])
me_mesh_019.polygons.foreach_set('use_smooth', [True] * 1)
_uv = me_mesh_019.uv_layers.new(name='UVW')
_uv.uv.foreach_set('vector', [0.6644, -0.9975, 0.6644, 0.66, -0.9931, 0.66, -0.9931, -0.9975])
me_mesh_019.materials.append(mat_lava)
me_mesh_019.use_remesh_fix_poles = True
me_mesh_019.use_remesh_preserve_attributes = False
me_mesh_019.use_mirror_vertex_groups = False
me_mesh_019.update()
me_mesh_019.normals_split_custom_set([tuple(v) for v in zip(*[iter([0.0, -1.63e-07, 1.0, 0.0, -1.63e-07, 1.0, 0.0, -1.63e-07, 1.0, 0.0, -1.63e-07, 1.0])] * 3)])

# ---- objects
ob_cube_11 = bpy.data.objects.new('Cube_11', me_mesh)
ob_cube_8 = bpy.data.objects.new('Cube_8', me_mesh_001)
ob_cube_19 = bpy.data.objects.new('Cube_19', me_mesh_002)
ob_cube_16 = bpy.data.objects.new('Cube_16', me_mesh_003)
ob_cube_35 = bpy.data.objects.new('Cube_35', me_mesh_004)
ob_cube_25 = bpy.data.objects.new('Cube_25', me_mesh_005)
ob_cube_24 = bpy.data.objects.new('Cube_24', me_mesh_006)
ob_cube_23 = bpy.data.objects.new('Cube_23', me_mesh_007)
ob_cube_20 = bpy.data.objects.new('Cube_20', me_mesh_008)
ob_cube_10 = bpy.data.objects.new('Cube_10', me_mesh_009)
ob_cube_9 = bpy.data.objects.new('Cube_9', me_mesh_010)
ob_cube_7 = bpy.data.objects.new('Cube_7', me_mesh_011)
ob_cube_6 = bpy.data.objects.new('Cube_6', me_mesh_012)
ob_cube_5 = bpy.data.objects.new('Cube_5', me_mesh_013)
ob_cube_4 = bpy.data.objects.new('Cube_4', me_mesh_014)
ob_cube_3 = bpy.data.objects.new('Cube_3', me_mesh_015)
ob_cube_2 = bpy.data.objects.new('Cube_2', me_mesh_016)
ob_cube_1 = bpy.data.objects.new('Cube_1', me_mesh_017)
ob_cube = bpy.data.objects.new('Cube', me_mesh_018)
ob_plane = bpy.data.objects.new('Plane', me_mesh_019)

# ---- transforms, parenting, visibility, modifiers, constraints
ob_cube_11.location = (0.0, 0.0, 0.0)
ob_cube_11.color = (0.8, 0.8, 0.8, 1.0)
ob_cube_11.lineart.crease_threshold = 0.0
ob_cube_8.location = (0.0, 0.0, 0.0)
ob_cube_8.color = (0.8, 0.8, 0.8, 1.0)
ob_cube_8.lineart.crease_threshold = 0.0
ob_cube_19.location = (0.0, 0.0, 0.0)
ob_cube_19.color = (0.8, 0.8, 0.8, 1.0)
ob_cube_19.lineart.crease_threshold = 0.0
ob_cube_16.location = (0.0, 0.0, 0.0)
ob_cube_16.color = (0.8, 0.8, 0.8, 1.0)
ob_cube_16.lineart.crease_threshold = 0.0
ob_cube_35.location = (0.0, 0.0, 0.0)
ob_cube_35.color = (0.8, 0.8, 0.8, 1.0)
ob_cube_35.lineart.crease_threshold = 0.0
ob_cube_25.location = (0.0, 0.0, 0.0)
ob_cube_25.color = (0.8, 0.8, 0.8, 1.0)
ob_cube_25.lineart.crease_threshold = 0.0
ob_cube_24.location = (0.0, 0.0, 0.0)
ob_cube_24.color = (0.8, 0.8, 0.8, 1.0)
ob_cube_24.lineart.crease_threshold = 0.0
ob_cube_23.location = (0.0, 0.0, 0.0)
ob_cube_23.color = (0.8, 0.8, 0.8, 1.0)
ob_cube_23.lineart.crease_threshold = 0.0
ob_cube_20.location = (0.0, 0.0, 0.0)
ob_cube_20.color = (0.8, 0.8, 0.8, 1.0)
ob_cube_20.lineart.crease_threshold = 0.0
ob_cube_10.location = (0.0, 0.0, 0.0)
ob_cube_10.color = (0.8, 0.8, 0.8, 1.0)
ob_cube_10.lineart.crease_threshold = 0.0
ob_cube_9.location = (0.0, 0.0, 0.0)
ob_cube_9.color = (0.8, 0.8, 0.8, 1.0)
ob_cube_9.lineart.crease_threshold = 0.0
ob_cube_7.location = (0.0, 0.0, 0.0)
ob_cube_7.color = (0.8, 0.8, 0.8, 1.0)
ob_cube_7.lineart.crease_threshold = 0.0
ob_cube_6.location = (0.0, 0.0, 0.0)
ob_cube_6.color = (0.8, 0.8, 0.8, 1.0)
ob_cube_6.lineart.crease_threshold = 0.0
ob_cube_5.location = (0.0, 0.0, 0.0)
ob_cube_5.color = (0.8, 0.8, 0.8, 1.0)
ob_cube_5.lineart.crease_threshold = 0.0
ob_cube_4.location = (0.0, 0.0, 0.0)
ob_cube_4.color = (0.8, 0.8, 0.8, 1.0)
ob_cube_4.lineart.crease_threshold = 0.0
ob_cube_3.location = (0.0, 0.0, 0.0)
ob_cube_3.color = (0.8, 0.8, 0.8, 1.0)
ob_cube_3.lineart.crease_threshold = 0.0
ob_cube_2.location = (0.0, 0.0, 0.0)
ob_cube_2.color = (0.8, 0.8, 0.8, 1.0)
ob_cube_2.lineart.crease_threshold = 0.0
ob_cube_1.location = (0.0, 0.0, 0.0)
ob_cube_1.color = (0.8, 0.8, 0.8, 1.0)
ob_cube_1.lineart.crease_threshold = 0.0
ob_cube.location = (0.0, 0.0, 0.0)
ob_cube.color = (0.8, 0.8, 0.8, 1.0)
ob_cube.lineart.crease_threshold = 0.0
ob_plane.location = (0.0, 0.0, 0.0)
ob_plane.color = (0.8, 0.8, 0.8, 1.0)
ob_plane.lineart.crease_threshold = 0.0

# ---- collection membership
col_collection.objects.link(ob_cube_11)
col_collection.objects.link(ob_cube_8)
col_collection.objects.link(ob_cube_19)
col_collection.objects.link(ob_cube_16)
col_collection.objects.link(ob_cube_35)
col_collection.objects.link(ob_cube_25)
col_collection.objects.link(ob_cube_24)
col_collection.objects.link(ob_cube_23)
col_collection.objects.link(ob_cube_20)
col_collection.objects.link(ob_cube_10)
col_collection.objects.link(ob_cube_9)
col_collection.objects.link(ob_cube_7)
col_collection.objects.link(ob_cube_6)
col_collection.objects.link(ob_cube_5)
col_collection.objects.link(ob_cube_4)
col_collection.objects.link(ob_cube_3)
col_collection.objects.link(ob_cube_2)
col_collection.objects.link(ob_cube_1)
col_collection.objects.link(ob_cube)
col_collection.objects.link(ob_plane)

# ---- scene / render settings (as saved in the file)
scene.frame_start = 1; scene.frame_end = 250; scene.frame_set(1)
scene.render.engine = 'BLENDER_EEVEE_NEXT'
scene.render.fps = 30
scene.cycles.use_denoising = False
scene.cycles.samples = 128
scene.cycles.sampling_pattern = 'TABULATED_SOBOL'
scene.cycles.use_adaptive_sampling = False
scene.cycles.use_light_tree = False
scene.view_settings.view_transform = 'Filmic'
bpy.context.view_layer.update()

# ---- added for rendering (the .blend has no active camera and no usable light): camera, sun
cam_auto = bpy.data.cameras.new('AutoCamera')
cam_auto.lens = 50.0
cam_auto.sensor_width = 36.0
cam_auto.clip_end = 2340.35
ob_auto_camera = bpy.data.objects.new('AutoCamera', cam_auto)
scene.collection.objects.link(ob_auto_camera)
ob_auto_camera.location = (133.354, -160.025, 113.275)
ob_auto_camera.rotation_euler = (1.09748, -7.21219e-08, 0.694738)
scene.camera = ob_auto_camera
light_auto_sun = bpy.data.lights.new('AutoSun', 'SUN')
light_auto_sun.energy = 3.0
light_auto_sun.angle = 0.0523599
ob_auto_sun = bpy.data.objects.new('AutoSun', light_auto_sun)
scene.collection.objects.link(ob_auto_sun)
ob_auto_sun.rotation_euler = (0.872665, 0.174533, 0.523599)
bpy.context.view_layer.update()
